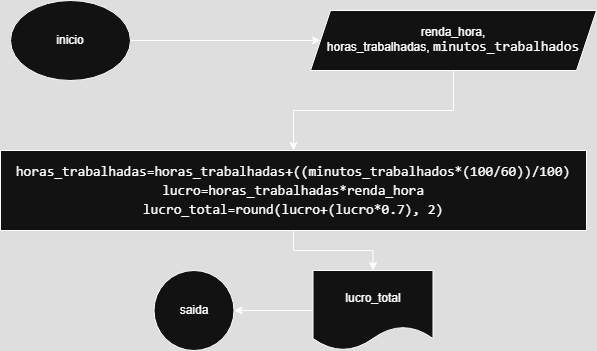

The diagram above was exported from draw.io. Its source (the exported page's mxGraphModel, read from the mxfile embedded in the PNG):
<mxGraphModel dx="1262" dy="723" grid="1" gridSize="10" guides="1" tooltips="1" connect="1" arrows="1" fold="1" page="1" pageScale="1" pageWidth="827" pageHeight="1169" math="0" shadow="0">
  <root>
    <mxCell id="0" />
    <mxCell id="1" parent="0" />
    <mxCell id="WBM_sn5NE-ORX6kWH6XU-3" value="" style="edgeStyle=orthogonalEdgeStyle;rounded=0;orthogonalLoop=1;jettySize=auto;html=1;" edge="1" parent="1" source="WBM_sn5NE-ORX6kWH6XU-1" target="WBM_sn5NE-ORX6kWH6XU-2">
      <mxGeometry relative="1" as="geometry" />
    </mxCell>
    <mxCell id="WBM_sn5NE-ORX6kWH6XU-1" value="inicio" style="ellipse;whiteSpace=wrap;html=1;" vertex="1" parent="1">
      <mxGeometry x="150" y="80" width="120" height="80" as="geometry" />
    </mxCell>
    <mxCell id="WBM_sn5NE-ORX6kWH6XU-5" value="" style="edgeStyle=orthogonalEdgeStyle;rounded=0;orthogonalLoop=1;jettySize=auto;html=1;" edge="1" parent="1" source="WBM_sn5NE-ORX6kWH6XU-2" target="WBM_sn5NE-ORX6kWH6XU-4">
      <mxGeometry relative="1" as="geometry" />
    </mxCell>
    <mxCell id="WBM_sn5NE-ORX6kWH6XU-2" value="&lt;font style=&quot;&quot;&gt;&lt;font style=&quot;color: light-dark(rgb(212, 212, 212), rgb(255, 255, 255));&quot;&gt;renda_hora, horas_trabalhadas,&amp;nbsp;&lt;/font&gt;&lt;span style=&quot;font-family: monospace, Consolas, &amp;quot;Courier New&amp;quot;, monospace; font-size: 14px; white-space: pre; color: rgb(212, 212, 212);&quot;&gt;&lt;font style=&quot;color: light-dark(rgb(212, 212, 212), rgb(255, 255, 255));&quot;&gt;minutos_trabalhados&lt;/font&gt;&lt;/span&gt;&lt;/font&gt;" style="shape=parallelogram;perimeter=parallelogramPerimeter;whiteSpace=wrap;html=1;fixedSize=1;" vertex="1" parent="1">
      <mxGeometry x="450" y="90" width="286" height="60" as="geometry" />
    </mxCell>
    <mxCell id="WBM_sn5NE-ORX6kWH6XU-7" value="" style="edgeStyle=orthogonalEdgeStyle;rounded=0;orthogonalLoop=1;jettySize=auto;html=1;" edge="1" parent="1" source="WBM_sn5NE-ORX6kWH6XU-4" target="WBM_sn5NE-ORX6kWH6XU-6">
      <mxGeometry relative="1" as="geometry" />
    </mxCell>
    <mxCell id="WBM_sn5NE-ORX6kWH6XU-4" value="&lt;div style=&quot;font-family: monospace, Consolas, &amp;quot;Courier New&amp;quot;, monospace; font-size: 14px; line-height: 19px; white-space: pre;&quot;&gt;&lt;div style=&quot;&quot;&gt;&lt;span&gt;&lt;font style=&quot;color: light-dark(rgb(0, 0, 0), rgb(255, 255, 255));&quot;&gt;horas_trabalhadas=horas_trabalhadas+&lt;span&gt;((&lt;/span&gt;minutos_trabalhados*&lt;span&gt;(&lt;/span&gt;&lt;span&gt;100&lt;/span&gt;/&lt;span&gt;60&lt;/span&gt;&lt;span&gt;))&lt;/span&gt;/&lt;span&gt;100&lt;/span&gt;&lt;span&gt;)&lt;/span&gt;&lt;/font&gt;&lt;/span&gt;&lt;/div&gt;&lt;div style=&quot;&quot;&gt;&lt;span&gt;&lt;font style=&quot;color: light-dark(rgb(0, 0, 0), rgb(255, 255, 255));&quot;&gt;lucro=horas_trabalhadas*renda_hora&lt;/font&gt;&lt;/span&gt;&lt;/div&gt;&lt;div style=&quot;&quot;&gt;&lt;span&gt;&lt;font style=&quot;color: light-dark(rgb(0, 0, 0), rgb(255, 255, 255));&quot;&gt;lucro_total=&lt;span&gt;round&lt;/span&gt;&lt;span&gt;(&lt;/span&gt;lucro+&lt;span&gt;(&lt;/span&gt;lucro*&lt;span&gt;0.7&lt;/span&gt;&lt;span&gt;),&lt;/span&gt; &lt;span&gt;2&lt;/span&gt;&lt;span&gt;)&lt;/span&gt;&lt;/font&gt;&lt;/span&gt;&lt;/div&gt;&lt;/div&gt;" style="whiteSpace=wrap;html=1;" vertex="1" parent="1">
      <mxGeometry x="140" y="230" width="586" height="80" as="geometry" />
    </mxCell>
    <mxCell id="WBM_sn5NE-ORX6kWH6XU-9" value="" style="edgeStyle=orthogonalEdgeStyle;rounded=0;orthogonalLoop=1;jettySize=auto;html=1;" edge="1" parent="1" source="WBM_sn5NE-ORX6kWH6XU-6" target="WBM_sn5NE-ORX6kWH6XU-8">
      <mxGeometry relative="1" as="geometry" />
    </mxCell>
    <mxCell id="WBM_sn5NE-ORX6kWH6XU-6" value="lucro_total" style="shape=document;whiteSpace=wrap;html=1;boundedLbl=1;" vertex="1" parent="1">
      <mxGeometry x="452.5" y="350" width="120" height="80" as="geometry" />
    </mxCell>
    <mxCell id="WBM_sn5NE-ORX6kWH6XU-8" value="saida" style="ellipse;whiteSpace=wrap;html=1;" vertex="1" parent="1">
      <mxGeometry x="293.5" y="350" width="80" height="80" as="geometry" />
    </mxCell>
  </root>
</mxGraphModel>